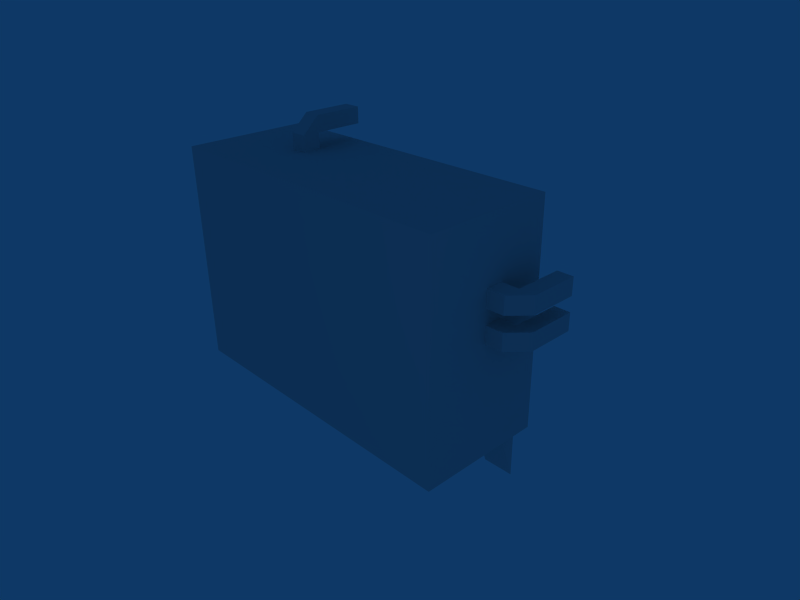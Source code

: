 # Source: airCondOut.blend  (saved by Blender 2.42.0; exported with 4.5.12 LTS)
import bpy
from mathutils import Matrix  # noqa: F401  (used for matrix-valued properties, if any)

bpy.ops.wm.read_factory_settings(use_empty=True)
scene = bpy.context.scene
scene.name = 'Scene'

# ---- collections
col_collection_1 = bpy.data.collections.new('Collection 1'); scene.collection.children.link(col_collection_1)

# ---- materials (node trees are filled in below, after node groups)
mat_material = bpy.data.materials.new('Material')
mat_material.alpha_threshold = 0.0
mat_material.roughness = 0.5
mat_material.line_color = (0.0, 0.0, 0.0, 1.0)

# ---- material node trees

# ---- world
world_world = bpy.data.worlds.new('World'); scene.world = world_world
world_world.color = (0.05656, 0.2208, 0.4)
world_world.use_sun_shadow = False
world_world.sun_shadow_jitter_overblur = 0.0
world_world.cycles.sampling_method = 'MANUAL'
world_world.cycles.sample_map_resolution = 256

# ---- cameras
cam_camera = bpy.data.cameras.new('Camera')
cam_camera.passepartout_alpha = 0.2
cam_camera.clip_end = 100.0
cam_camera.lens = 35.0
cam_camera.ortho_scale = 7.314
cam_camera.show_passepartout = False
cam_camera.show_safe_areas = True
cam_camera.dof.focus_distance = 0.0
cam_camera.dof.aperture_fstop = 128.0

# ---- lights
light_spot = bpy.data.lights.new('Spot', 'POINT')
light_spot.transmission_factor = 0.0
light_spot.cutoff_distance = 30.0
light_spot.energy = 100.0
light_spot.shadow_buffer_clip_start = 1.001
light_spot.shadow_soft_size = 1.0
light_spot.shadow_maximum_resolution = 0.006
light_spot.use_absolute_resolution = True
light_spot.cycles.use_multiple_importance_sampling = False

# ---- meshes
me_cube_001 = bpy.data.meshes.new('Cube.001')
me_cube_001.from_pydata([(-1.518, 8.498, -6.01), (-2.058, 8.498, -6.01), (-2.058, 7.958, -6.01), (-1.518, 7.958, -6.01), (-1.518, 8.498, -6.55), (-2.058, 8.498, -6.55), (-2.058, 7.958, -6.55), (-1.518, 7.958, -6.55), (-1.518, 8.998, -6.55), (-1.518, 8.998, -6.01), (-1.018, 8.998, -6.01), (-1.018, 8.998, -6.55), (-1.018, 8.498, -6.55), (-1.018, 8.498, -6.01), (-0.5182, 8.498, -6.01), (-0.5182, 8.498, -6.55), (-0.5182, 8.998, -6.55), (-0.5182, 8.998, -6.01), (-0.009974, 8.998, -6.01), (-0.009974, 8.998, -6.55), (-0.009974, 8.498, -6.55), (-0.009974, 8.498, -6.01), (-1.518, 4.52, 1.54), (-2.058, 4.52, 1.54), (-2.058, 4.52, 1.0), (-1.518, 4.52, 1.0), (-1.518, 5.06, 1.54), (-2.058, 5.06, 1.54), (-2.058, 5.06, 1.0), (-1.518, 5.06, 1.0), (-1.518, 5.06, 2.04), (-1.518, 4.52, 2.04), (-1.018, 4.52, 2.04), (-1.018, 5.06, 2.04), (-1.018, 5.06, 1.54), (-1.018, 4.52, 1.54), (-0.5182, 4.52, 1.54), (-0.5182, 5.06, 1.54), (-0.5182, 5.06, 2.04), (-0.5182, 4.52, 2.04), (-0.009974, 4.52, 2.04), (-0.009974, 5.06, 2.04), (-0.009974, 5.06, 1.54), (-0.009974, 4.52, 1.54), (-1.518, 5.52, 1.54), (-2.058, 5.52, 1.54), (-2.058, 5.52, 1.0), (-1.518, 5.52, 1.0), (-1.518, 6.06, 1.54), (-2.058, 6.06, 1.54), (-2.058, 6.06, 1.0), (-1.518, 6.06, 1.0), (-1.518, 6.06, 2.04), (-1.518, 5.52, 2.04), (-1.018, 5.52, 2.04), (-1.018, 6.06, 2.04), (-1.018, 6.06, 1.54), (-1.018, 5.52, 1.54), (-0.5182, 5.52, 1.54), (-0.5182, 6.06, 1.54), (-0.5182, 6.06, 2.04), (-0.5182, 5.52, 2.04), (-0.009974, 5.52, 2.04), (-0.009974, 6.06, 2.04), (-0.009974, 6.06, 1.54), (-0.009974, 5.52, 1.54), (3.632e-07, 1.0, -8.5), (3.632e-07, -1.0, -8.5), (-0.5, 0.5, -8.5), (8.4e-07, 1.0, -7.5), (-3.521e-07, -1.0, -7.5), (-0.5, 0.5, -7.5), (-4.0, 1.0, -7.5), (-4.0, 1.0, -8.5), (0.0, 1.0, -0.5), (0.0, -1.0, -0.5), (-0.5, 0.5, -0.5), (4.768e-07, 1.0, 0.5), (-7.153e-07, -1.0, 0.5), (-0.5, 0.5, 0.5), (-4.0, 1.0, 0.5), (-4.0, 1.0, -0.5), (-0.009655, 0.9988, 1.0), (-4.01, 0.9988, 1.0), (-4.01, 0.9988, -9.0), (-0.009652, 0.9988, -9.0), (-0.009657, 7.999, 1.0), (-4.01, 7.999, 1.0), (-4.01, 7.999, -9.0), (-0.009654, 7.999, -9.0)], [], [(0, 1, 2, 3), (4, 7, 6, 5), (1, 5, 6, 2), (2, 6, 7, 3), (4, 0, 3, 7), (9, 0, 13, 10), (8, 9, 10, 11), (4, 8, 11, 12), (0, 4, 12, 13), (13, 12, 15, 14), (12, 11, 16, 15), (11, 10, 17, 16), (10, 13, 14, 17), (17, 14, 21, 18), (16, 17, 18, 19), (15, 16, 19, 20), (14, 15, 20, 21), (21, 20, 19, 18), (1, 9, 8, 5), (4, 5, 8), (0, 9, 1), (22, 23, 24, 25), (26, 29, 28, 27), (23, 27, 28, 24), (24, 28, 29, 25), (26, 22, 25, 29), (31, 22, 35, 32), (30, 31, 32, 33), (26, 30, 33, 34), (22, 26, 34, 35), (35, 34, 37, 36), (34, 33, 38, 37), (33, 32, 39, 38), (32, 35, 36, 39), (39, 36, 43, 40), (38, 39, 40, 41), (37, 38, 41, 42), (36, 37, 42, 43), (43, 42, 41, 40), (23, 31, 30, 27), (26, 27, 30), (22, 31, 23), (44, 45, 46, 47), (48, 51, 50, 49), (45, 49, 50, 46), (46, 50, 51, 47), (48, 44, 47, 51), (53, 44, 57, 54), (52, 53, 54, 55), (48, 52, 55, 56), (44, 48, 56, 57), (57, 56, 59, 58), (56, 55, 60, 59), (55, 54, 61, 60), (54, 57, 58, 61), (61, 58, 65, 62), (60, 61, 62, 63), (59, 60, 63, 64), (58, 59, 64, 65), (65, 64, 63, 62), (45, 53, 52, 49), (48, 49, 52), (44, 53, 45), (66, 67, 68), (69, 71, 70), (66, 69, 70, 67), (67, 70, 71, 68), (69, 66, 73, 72), (68, 71, 72, 73), (71, 69, 72), (66, 68, 73), (74, 75, 76), (77, 79, 78), (74, 77, 78, 75), (75, 78, 79, 76), (77, 74, 81, 80), (76, 79, 80, 81), (79, 77, 80), (74, 76, 81), (82, 83, 84, 85), (86, 89, 88, 87), (82, 86, 87, 83), (83, 87, 88, 84), (84, 88, 89, 85), (86, 82, 85, 89)])
_uv = me_cube_001.uv_layers.new(name='UVMap')
_uv.uv.foreach_set('vector', [0.05601, 0.9282, 0.06483, 0.9485, 0.04873, 0.9576, 0.04376, 0.9437, 0.08347, 0.9712, 0.07218, 0.9853, 0.05887, 0.9731, 0.07072, 0.9632, 0.06483, 0.9485, 0.07072, 0.9632, 0.05887, 0.9731, 0.04873, 0.9576, 0.04873, 0.9576, 0.03114, 0.9597, 0.02908, 0.9421, 0.04376, 0.9437, 0.03426, 0.9243, 0.05601, 0.9282, 0.04376, 0.9437, 0.02908, 0.9421, 0.07559, 0.9221, 0.05601, 0.9282, 0.0547, 0.9073, 0.07227, 0.9053, 0.08745, 0.9581, 0.08704, 0.9438, 0.1016, 0.9449, 0.09996, 0.9598, 0.08347, 0.9712, 0.08745, 0.9581, 0.09996, 0.9598, 0.0981, 0.9737, 0.05601, 0.9282, 0.03426, 0.9243, 0.03555, 0.9074, 0.0547, 0.9073, 0.0547, 0.9073, 0.03555, 0.9074, 0.03515, 0.8903, 0.05365, 0.8895, 0.0981, 0.9737, 0.09996, 0.9598, 0.1126, 0.9613, 0.1126, 0.9746, 0.09996, 0.9598, 0.1016, 0.9449, 0.1158, 0.9473, 0.1126, 0.9613, 0.07227, 0.9053, 0.0547, 0.9073, 0.05365, 0.8895, 0.07073, 0.8883, 0.07073, 0.8883, 0.05365, 0.8895, 0.05265, 0.8721, 0.0696, 0.8711, 0.1126, 0.9613, 0.1158, 0.9473, 0.1291, 0.9529, 0.1225, 0.9623, 0.1126, 0.9746, 0.1126, 0.9613, 0.1225, 0.9623, 0.1267, 0.9722, 0.05365, 0.8895, 0.03515, 0.8903, 0.03433, 0.8731, 0.05265, 0.8721, 0.1388, 0.9632, 0.1267, 0.9722, 0.1225, 0.9623, 0.1291, 0.9529, 0.06483, 0.9485, 0.08704, 0.9438, 0.08745, 0.9581, 0.07072, 0.9632, 0.08347, 0.9712, 0.07072, 0.9632, 0.08745, 0.9581, 0.05601, 0.9282, 0.07559, 0.9221, 0.06483, 0.9485, 0.7949, 0.8952, 0.7758, 0.9001, 0.7701, 0.8847, 0.783, 0.8823, 0.6337, 0.9034, 0.6237, 0.9206, 0.6071, 0.9097, 0.6179, 0.8965, 0.6082, 0.8828, 0.6179, 0.8965, 0.6071, 0.9097, 0.5935, 0.8957, 0.7701, 0.8847, 0.7707, 0.869, 0.7865, 0.8696, 0.783, 0.8823, 0.8013, 0.8767, 0.7949, 0.8952, 0.783, 0.8823, 0.7865, 0.8696, 0.7975, 0.9133, 0.7949, 0.8952, 0.8134, 0.897, 0.8127, 0.9127, 0.6357, 0.8881, 0.631, 0.8711, 0.6489, 0.869, 0.6503, 0.887, 0.6337, 0.9034, 0.6357, 0.8881, 0.6503, 0.887, 0.6511, 0.9034, 0.7949, 0.8952, 0.8013, 0.8767, 0.816, 0.8802, 0.8134, 0.897, 0.8134, 0.897, 0.816, 0.8802, 0.8311, 0.8822, 0.8292, 0.8986, 0.6511, 0.9034, 0.6503, 0.887, 0.6652, 0.8859, 0.6683, 0.9013, 0.6503, 0.887, 0.6489, 0.869, 0.6663, 0.8691, 0.6652, 0.8859, 0.8127, 0.9127, 0.8134, 0.897, 0.8292, 0.8986, 0.8278, 0.9138, 0.8278, 0.9138, 0.8292, 0.8986, 0.8446, 0.9001, 0.8431, 0.9152, 0.6652, 0.8859, 0.6663, 0.8691, 0.6828, 0.8737, 0.6762, 0.8851, 0.6683, 0.9013, 0.6652, 0.8859, 0.6762, 0.8851, 0.6839, 0.8947, 0.8292, 0.8986, 0.8311, 0.8822, 0.8463, 0.8839, 0.8446, 0.9001, 0.6938, 0.8828, 0.6839, 0.8947, 0.6762, 0.8851, 0.6828, 0.8737, 0.6082, 0.8828, 0.631, 0.8711, 0.6357, 0.8881, 0.6179, 0.8965, 0.6337, 0.9034, 0.6179, 0.8965, 0.6357, 0.8881, 0.7949, 0.8952, 0.7975, 0.9133, 0.7758, 0.9001, 0.7186, 0.8952, 0.6996, 0.9001, 0.6938, 0.8847, 0.7067, 0.8823, 0.5334, 0.9034, 0.5234, 0.9206, 0.5068, 0.9097, 0.5176, 0.8965, 0.5079, 0.8828, 0.5176, 0.8965, 0.5068, 0.9097, 0.4932, 0.8957, 0.6938, 0.8847, 0.6945, 0.869, 0.7102, 0.8696, 0.7067, 0.8823, 0.7251, 0.8767, 0.7186, 0.8952, 0.7067, 0.8823, 0.7102, 0.8696, 0.7212, 0.9133, 0.7186, 0.8952, 0.7371, 0.897, 0.7365, 0.9127, 0.5354, 0.8881, 0.5307, 0.8711, 0.5486, 0.869, 0.55, 0.887, 0.5334, 0.9034, 0.5354, 0.8881, 0.55, 0.887, 0.5508, 0.9034, 0.7186, 0.8952, 0.7251, 0.8767, 0.7398, 0.8802, 0.7371, 0.897, 0.7371, 0.897, 0.7398, 0.8802, 0.7548, 0.8822, 0.7529, 0.8986, 0.5508, 0.9034, 0.55, 0.887, 0.5649, 0.8859, 0.568, 0.9013, 0.55, 0.887, 0.5486, 0.869, 0.566, 0.8691, 0.5649, 0.8859, 0.7365, 0.9127, 0.7371, 0.897, 0.7529, 0.8986, 0.7516, 0.9138, 0.7516, 0.9138, 0.7529, 0.8986, 0.7683, 0.9001, 0.7669, 0.9152, 0.5649, 0.8859, 0.566, 0.8691, 0.5825, 0.8737, 0.5759, 0.8851, 0.568, 0.9013, 0.5649, 0.8859, 0.5759, 0.8851, 0.5836, 0.8947, 0.7529, 0.8986, 0.7548, 0.8822, 0.7701, 0.8839, 0.7683, 0.9001, 0.5935, 0.8828, 0.5836, 0.8947, 0.5759, 0.8851, 0.5825, 0.8737, 0.5079, 0.8828, 0.5307, 0.8711, 0.5354, 0.8881, 0.5176, 0.8965, 0.5334, 0.9034, 0.5176, 0.8965, 0.5354, 0.8881, 0.7186, 0.8952, 0.7212, 0.9133, 0.6996, 0.9001, 0.7122, 0.5281, 0.7741, 0.5284, 0.7276, 0.5437, 0.7123, 0.4971, 0.7279, 0.4817, 0.7743, 0.4974, 0.7122, 0.5281, 0.7123, 0.4971, 0.7743, 0.4974, 0.7741, 0.5284, 0.7741, 0.5284, 0.7743, 0.4974, 0.8232, 0.4976, 0.8231, 0.5286, 0.7123, 0.4971, 0.7122, 0.5281, 0.5883, 0.5276, 0.5884, 0.4966, 0.4788, 0.5271, 0.4789, 0.4962, 0.5884, 0.4966, 0.5883, 0.5276, 0.6969, 0.4816, 0.7123, 0.4971, 0.5884, 0.4966, 0.7122, 0.5281, 0.6966, 0.5435, 0.5883, 0.5276, 0.7119, 0.6038, 0.7739, 0.6038, 0.7274, 0.6193, 0.7119, 0.5728, 0.7274, 0.5573, 0.7739, 0.5728, 0.7119, 0.6038, 0.7119, 0.5728, 0.7739, 0.5728, 0.7739, 0.6038, 0.7739, 0.6038, 0.7739, 0.5728, 0.8228, 0.5728, 0.8228, 0.6038, 0.7119, 0.5728, 0.7119, 0.6038, 0.588, 0.6038, 0.588, 0.5728, 0.4785, 0.6038, 0.4785, 0.5728, 0.588, 0.5728, 0.588, 0.6038, 0.6964, 0.5573, 0.7119, 0.5728, 0.588, 0.5728, 0.7119, 0.6038, 0.6964, 0.6193, 0.588, 0.6038, 0.4616, 0.5078, 0.4618, 0.6317, 0.1521, 0.6323, 0.1518, 0.5084, 0.4625, 0.9724, 0.1528, 0.973, 0.1525, 0.8491, 0.4623, 0.8485, 0.5857, 0.6314, 0.5862, 0.8482, 0.4623, 0.8485, 0.4618, 0.6317, 0.4618, 0.6317, 0.4623, 0.8485, 0.1525, 0.8491, 0.1521, 0.6323, 0.1521, 0.6323, 0.1525, 0.8491, 0.02865, 0.8494, 0.02819, 0.6326, 0.5862, 0.8482, 0.5857, 0.6314, 0.8955, 0.6307, 0.8959, 0.8476])
_ca = me_cube_001.color_attributes.new('Col', 'BYTE_COLOR', 'CORNER')
_ca.data.foreach_set('color', [1.0, 1.0, 1.0, 1.0, 1.0, 1.0, 1.0, 1.0, 1.0, 1.0, 1.0, 1.0, 1.0, 1.0, 1.0, 1.0, 1.0, 1.0, 1.0, 1.0, 1.0, 1.0, 1.0, 1.0, 1.0, 1.0, 1.0, 1.0, 1.0, 1.0, 1.0, 1.0, 1.0, 1.0, 1.0, 1.0, 1.0, 1.0, 1.0, 1.0, 1.0, 1.0, 1.0, 1.0, 1.0, 1.0, 1.0, 1.0, 1.0, 1.0, 1.0, 1.0, 1.0, 1.0, 1.0, 1.0, 1.0, 1.0, 1.0, 1.0, 1.0, 1.0, 1.0, 1.0, 1.0, 1.0, 1.0, 1.0, 1.0, 1.0, 1.0, 1.0, 1.0, 1.0, 1.0, 1.0, 1.0, 1.0, 1.0, 1.0, 1.0, 1.0, 1.0, 1.0, 1.0, 1.0, 1.0, 1.0, 1.0, 1.0, 1.0, 1.0, 1.0, 1.0, 1.0, 1.0, 1.0, 1.0, 1.0, 1.0, 1.0, 1.0, 1.0, 1.0, 1.0, 1.0, 1.0, 1.0, 1.0, 1.0, 1.0, 1.0, 1.0, 1.0, 1.0, 1.0, 1.0, 1.0, 1.0, 1.0, 1.0, 1.0, 1.0, 1.0, 1.0, 1.0, 1.0, 1.0, 1.0, 1.0, 1.0, 1.0, 1.0, 1.0, 1.0, 1.0, 1.0, 1.0, 1.0, 1.0, 1.0, 1.0, 1.0, 1.0, 1.0, 1.0, 1.0, 1.0, 1.0, 1.0, 1.0, 1.0, 1.0, 1.0, 1.0, 1.0, 1.0, 1.0, 1.0, 1.0, 1.0, 1.0, 1.0, 1.0, 1.0, 1.0, 1.0, 1.0, 1.0, 1.0, 1.0, 1.0, 1.0, 1.0, 1.0, 1.0, 1.0, 1.0, 1.0, 1.0, 1.0, 1.0, 1.0, 1.0, 1.0, 1.0, 1.0, 1.0, 1.0, 1.0, 1.0, 1.0, 1.0, 1.0, 1.0, 1.0, 1.0, 1.0, 1.0, 1.0, 1.0, 1.0, 1.0, 1.0, 1.0, 1.0, 1.0, 1.0, 1.0, 1.0, 1.0, 1.0, 1.0, 1.0, 1.0, 1.0, 1.0, 1.0, 1.0, 1.0, 1.0, 1.0, 1.0, 1.0, 1.0, 1.0, 1.0, 1.0, 1.0, 1.0, 1.0, 1.0, 1.0, 1.0, 1.0, 1.0, 1.0, 1.0, 1.0, 1.0, 1.0, 1.0, 1.0, 1.0, 1.0, 1.0, 1.0, 1.0, 1.0, 1.0, 1.0, 1.0, 1.0, 1.0, 1.0, 1.0, 1.0, 1.0, 1.0, 1.0, 1.0, 1.0, 1.0, 1.0, 1.0, 1.0, 1.0, 1.0, 1.0, 1.0, 1.0, 1.0, 1.0, 1.0, 1.0, 1.0, 1.0, 1.0, 1.0, 1.0, 1.0, 1.0, 1.0, 1.0, 1.0, 1.0, 1.0, 1.0, 1.0, 1.0, 1.0, 1.0, 1.0, 1.0, 1.0, 1.0, 1.0, 1.0, 1.0, 1.0, 1.0, 1.0, 1.0, 1.0, 1.0, 1.0, 1.0, 1.0, 1.0, 1.0, 1.0, 1.0, 1.0, 1.0, 1.0, 1.0, 1.0, 1.0, 1.0, 1.0, 1.0, 1.0, 1.0, 1.0, 1.0, 1.0, 1.0, 1.0, 1.0, 1.0, 1.0, 1.0, 1.0, 1.0, 1.0, 1.0, 1.0, 1.0, 1.0, 1.0, 1.0, 1.0, 1.0, 1.0, 1.0, 1.0, 1.0, 1.0, 1.0, 1.0, 1.0, 1.0, 1.0, 1.0, 1.0, 1.0, 1.0, 1.0, 1.0, 1.0, 1.0, 1.0, 1.0, 1.0, 1.0, 1.0, 1.0, 1.0, 1.0, 1.0, 1.0, 1.0, 1.0, 1.0, 1.0, 1.0, 1.0, 1.0, 1.0, 1.0, 1.0, 1.0, 1.0, 1.0, 1.0, 1.0, 1.0, 1.0, 1.0, 1.0, 1.0, 1.0, 1.0, 1.0, 1.0, 1.0, 1.0, 1.0, 1.0, 1.0, 1.0, 1.0, 1.0, 1.0, 1.0, 1.0, 1.0, 1.0, 1.0, 1.0, 1.0, 1.0, 1.0, 1.0, 1.0, 1.0, 1.0, 1.0, 1.0, 1.0, 1.0, 1.0, 1.0, 1.0, 1.0, 1.0, 1.0, 1.0, 1.0, 1.0, 1.0, 1.0, 1.0, 1.0, 1.0, 1.0, 1.0, 1.0, 1.0, 1.0, 1.0, 1.0, 1.0, 1.0, 1.0, 1.0, 1.0, 1.0, 1.0, 1.0, 1.0, 1.0, 1.0, 1.0, 1.0, 1.0, 1.0, 1.0, 1.0, 1.0, 1.0, 1.0, 1.0, 1.0, 1.0, 1.0, 1.0, 1.0, 1.0, 1.0, 1.0, 1.0, 1.0, 1.0, 1.0, 1.0, 1.0, 1.0, 1.0, 1.0, 1.0, 1.0, 1.0, 1.0, 1.0, 1.0, 1.0, 1.0, 1.0, 1.0, 1.0, 1.0, 1.0, 1.0, 1.0, 1.0, 1.0, 1.0, 1.0, 1.0, 1.0, 1.0, 1.0, 1.0, 1.0, 1.0, 1.0, 1.0, 1.0, 1.0, 1.0, 1.0, 1.0, 1.0, 1.0, 1.0, 1.0, 1.0, 1.0, 1.0, 1.0, 1.0, 1.0, 1.0, 1.0, 1.0, 1.0, 1.0, 1.0, 1.0, 1.0, 1.0, 1.0, 1.0, 1.0, 1.0, 1.0, 1.0, 1.0, 1.0, 1.0, 1.0, 1.0, 1.0, 1.0, 1.0, 1.0, 1.0, 1.0, 1.0, 1.0, 1.0, 1.0, 1.0, 1.0, 1.0, 1.0, 1.0, 1.0, 1.0, 1.0, 1.0, 1.0, 1.0, 1.0, 1.0, 1.0, 1.0, 1.0, 1.0, 1.0, 1.0, 1.0, 1.0, 1.0, 1.0, 1.0, 1.0, 1.0, 1.0, 1.0, 1.0, 1.0, 1.0, 1.0, 1.0, 1.0, 1.0, 1.0, 1.0, 1.0, 1.0, 1.0, 1.0, 1.0, 1.0, 1.0, 1.0, 1.0, 1.0, 1.0, 1.0, 1.0, 1.0, 1.0, 1.0, 1.0, 1.0, 1.0, 1.0, 1.0, 1.0, 1.0, 1.0, 1.0, 1.0, 1.0, 1.0, 1.0, 1.0, 1.0, 1.0, 1.0, 1.0, 1.0, 1.0, 1.0, 1.0, 1.0, 1.0, 1.0, 1.0, 1.0, 1.0, 1.0, 1.0, 1.0, 1.0, 1.0, 1.0, 1.0, 1.0, 1.0, 1.0, 1.0, 1.0, 1.0, 1.0, 1.0, 1.0, 1.0, 1.0, 1.0, 1.0, 1.0, 1.0, 1.0, 1.0, 1.0, 1.0, 1.0, 1.0, 1.0, 1.0, 1.0, 1.0, 1.0, 1.0, 1.0, 1.0, 1.0, 1.0, 1.0, 1.0, 1.0, 1.0, 1.0, 1.0, 1.0, 1.0, 1.0, 1.0, 1.0, 1.0, 1.0, 1.0, 1.0, 1.0, 1.0, 1.0, 1.0, 1.0, 1.0, 1.0, 1.0, 1.0, 1.0, 1.0, 1.0, 1.0, 1.0, 1.0, 1.0, 1.0, 1.0, 1.0, 1.0, 1.0, 1.0, 1.0, 1.0, 1.0, 1.0, 1.0, 1.0, 1.0, 1.0, 1.0, 1.0, 1.0, 1.0, 1.0, 1.0, 1.0, 1.0, 1.0, 1.0, 1.0, 1.0, 1.0, 1.0, 1.0, 1.0, 1.0, 1.0, 1.0, 1.0, 1.0, 1.0, 1.0, 1.0, 1.0, 1.0, 1.0, 1.0, 1.0, 1.0, 1.0, 1.0, 1.0, 1.0, 1.0, 1.0, 1.0, 1.0, 1.0, 1.0, 1.0, 1.0, 1.0, 1.0, 1.0, 1.0, 1.0, 1.0, 1.0, 1.0, 1.0, 1.0, 1.0, 1.0, 1.0, 1.0, 1.0, 1.0, 1.0, 1.0, 1.0, 1.0, 1.0, 1.0, 1.0, 1.0, 1.0, 1.0, 1.0, 1.0, 1.0, 1.0, 1.0, 1.0, 1.0, 1.0, 1.0, 1.0, 1.0, 1.0, 1.0, 1.0, 1.0, 1.0, 1.0, 1.0, 1.0, 1.0, 1.0, 1.0, 1.0, 1.0, 1.0, 1.0, 1.0, 1.0, 1.0, 1.0, 1.0, 1.0, 1.0, 1.0, 1.0, 1.0, 1.0, 1.0, 1.0, 1.0, 1.0, 1.0, 1.0, 1.0, 1.0, 1.0, 1.0, 1.0, 1.0, 1.0, 1.0, 1.0, 1.0, 1.0, 1.0, 1.0, 1.0, 1.0, 1.0, 1.0, 1.0, 1.0, 1.0, 1.0, 1.0, 1.0, 1.0, 1.0, 1.0, 1.0, 1.0, 1.0, 1.0, 1.0, 1.0, 1.0, 1.0, 1.0, 1.0, 1.0, 1.0, 1.0, 1.0, 1.0, 1.0, 1.0, 1.0, 1.0, 1.0, 1.0, 1.0, 1.0, 1.0, 1.0, 1.0, 1.0, 1.0, 1.0, 1.0, 1.0, 1.0, 1.0, 1.0, 1.0, 1.0, 1.0, 1.0, 1.0, 1.0, 1.0, 1.0, 1.0, 1.0, 1.0, 1.0, 1.0, 1.0, 1.0, 1.0, 1.0, 1.0, 1.0, 1.0, 1.0, 1.0, 1.0, 1.0, 1.0, 1.0, 1.0, 1.0, 1.0, 1.0, 1.0, 1.0, 1.0, 1.0, 1.0, 1.0, 1.0, 1.0, 1.0, 1.0, 1.0, 1.0, 1.0, 1.0, 1.0, 1.0, 1.0, 1.0, 1.0, 1.0, 1.0, 1.0, 1.0, 1.0, 1.0, 1.0, 1.0, 1.0, 1.0, 1.0, 1.0, 1.0, 1.0, 1.0, 1.0, 1.0, 1.0, 1.0, 1.0, 1.0, 1.0, 1.0, 1.0, 1.0, 1.0, 1.0, 1.0, 1.0, 1.0, 1.0, 1.0, 1.0, 1.0, 1.0, 1.0, 1.0, 1.0, 1.0, 1.0, 1.0, 1.0, 1.0, 1.0, 1.0, 1.0, 1.0, 1.0, 1.0, 1.0, 1.0, 1.0, 1.0, 1.0, 1.0, 1.0, 1.0, 1.0, 1.0, 1.0, 1.0, 1.0, 1.0, 1.0, 1.0, 1.0, 1.0, 1.0, 1.0, 1.0, 1.0, 1.0, 1.0, 1.0, 1.0, 1.0, 1.0, 1.0, 1.0, 1.0, 1.0, 1.0, 1.0, 1.0, 1.0, 1.0, 1.0, 1.0, 1.0, 1.0, 1.0, 1.0, 1.0, 1.0, 1.0, 1.0, 1.0, 1.0, 1.0, 1.0, 1.0, 1.0, 1.0, 1.0, 1.0, 1.0, 1.0, 1.0, 1.0, 1.0, 1.0, 1.0, 1.0, 1.0, 1.0, 1.0, 1.0, 1.0, 1.0, 1.0, 1.0, 1.0, 1.0, 1.0, 1.0, 1.0, 1.0, 1.0, 1.0, 1.0, 1.0, 1.0, 1.0, 1.0, 1.0, 1.0, 1.0, 1.0, 1.0, 1.0, 1.0, 1.0, 1.0, 1.0, 1.0, 1.0, 1.0, 1.0, 1.0, 1.0, 1.0, 1.0, 1.0, 1.0, 1.0, 1.0, 1.0, 1.0, 1.0, 1.0, 1.0, 1.0, 1.0, 1.0, 1.0, 1.0, 1.0, 1.0, 1.0, 1.0, 1.0, 1.0, 1.0, 1.0, 1.0, 1.0, 1.0, 1.0, 1.0, 1.0, 1.0, 1.0, 1.0, 1.0, 1.0, 1.0, 1.0, 1.0, 1.0, 1.0, 1.0, 1.0, 1.0, 1.0, 1.0, 1.0, 1.0, 1.0, 1.0, 1.0, 1.0, 1.0, 1.0, 1.0, 1.0, 1.0, 1.0, 1.0, 1.0, 1.0, 1.0, 1.0, 1.0, 1.0, 1.0, 1.0, 1.0, 1.0, 1.0, 1.0, 1.0, 1.0, 1.0, 1.0, 1.0, 1.0, 1.0, 1.0, 1.0, 1.0, 1.0, 1.0, 1.0, 1.0, 1.0, 1.0, 1.0, 1.0, 1.0, 1.0, 1.0, 1.0, 1.0, 1.0, 1.0, 1.0, 1.0, 1.0, 1.0, 1.0, 1.0, 1.0, 1.0, 1.0, 1.0, 1.0, 1.0, 1.0, 1.0, 1.0, 1.0, 1.0, 1.0, 1.0, 1.0, 1.0, 1.0, 1.0, 1.0, 1.0, 1.0, 1.0, 1.0, 1.0, 1.0, 1.0, 1.0, 1.0, 1.0, 1.0, 1.0, 1.0, 1.0, 1.0, 1.0, 1.0, 1.0, 1.0, 1.0, 1.0, 1.0, 1.0, 1.0, 1.0, 1.0, 1.0, 1.0, 1.0, 1.0, 1.0, 1.0, 1.0, 1.0, 1.0, 1.0, 1.0, 1.0, 1.0, 1.0, 1.0, 1.0, 1.0, 1.0, 1.0, 1.0, 1.0, 1.0, 1.0, 1.0, 1.0, 1.0, 1.0, 1.0, 1.0, 1.0, 1.0, 1.0, 1.0, 1.0, 1.0, 1.0, 1.0, 1.0, 1.0, 1.0, 1.0, 1.0, 1.0, 1.0, 1.0, 1.0, 1.0, 1.0, 1.0, 1.0, 1.0, 1.0, 1.0, 1.0, 1.0, 1.0, 1.0, 1.0, 1.0, 1.0, 1.0, 1.0, 1.0, 1.0, 1.0, 1.0, 1.0, 1.0, 1.0, 1.0, 1.0, 1.0])
me_cube_001.materials.append(mat_material)
me_cube_001.use_remesh_preserve_volume = False
me_cube_001.use_remesh_preserve_attributes = False
me_cube_001.use_mirror_vertex_groups = False
me_cube_001.update()

# ---- objects
ob_cube_001 = bpy.data.objects.new('Cube.001', me_cube_001)
ob_lamp = bpy.data.objects.new('Lamp', light_spot)
ob_camera = bpy.data.objects.new('Camera', cam_camera)

# ---- transforms, parenting, visibility, modifiers, constraints
ob_cube_001.location = (8.0, 0.01931, -1.998)
ob_cube_001.rotation_euler = (1.571, -4.266e-17, 1.571)
ob_cube_001.scale = (2.0, 2.0, 2.0)
ob_cube_001.lock_rotations_4d = False
ob_cube_001.empty_display_type = 'ARROWS'
ob_cube_001.color = (0.0, 0.0, 0.0, 1.0)
ob_cube_001.lineart.crease_threshold = 0.0
ob_lamp.location = (20.86, -20.86, 14.38)
ob_lamp.rotation_euler = (0.6503, 0.05522, 1.866)
ob_lamp.lock_rotations_4d = False
ob_lamp.empty_display_type = 'ARROWS'
ob_lamp.color = (0.0, 0.0, 0.0, 0.0)
ob_lamp.lineart.crease_threshold = 0.0
ob_camera.location = (31.75, -30.11, 26.31)
ob_camera.rotation_euler = (1.109, 0.01082, 0.8149)
ob_camera.lock_rotations_4d = False
ob_camera.empty_display_type = 'ARROWS'
ob_camera.color = (0.0, 0.0, 0.0, 0.0)
ob_camera.display_type = 'WIRE'
ob_camera.lineart.crease_threshold = 0.0

# ---- collection membership
col_collection_1.objects.link(ob_cube_001)
col_collection_1.objects.link(ob_lamp)
col_collection_1.objects.link(ob_camera)

# ---- scene / render settings (as saved in the file)
scene.camera = ob_camera
scene.frame_start = 1; scene.frame_end = 250; scene.frame_set(197)
scene.render.engine = 'BLENDER_EEVEE_NEXT'
scene.render.image_settings.file_format = 'JPEG'
scene.render.image_settings.color_mode = 'RGB'
scene.render.image_settings.compression = 90
scene.render.resolution_x = 800
scene.render.resolution_y = 600
scene.render.pixel_aspect_x = 100.0
scene.render.pixel_aspect_y = 100.0
scene.render.fps = 25
scene.render.dither_intensity = 0.0
scene.render.use_compositing = False
scene.render.use_sequencer = False
scene.render.bake_bias = 0.0
scene.render.use_stamp_time = False
scene.render.use_stamp_date = False
scene.render.use_stamp_frame = False
scene.render.use_stamp_camera = False
scene.render.use_stamp_scene = False
scene.render.use_stamp_filename = False
scene.render.use_stamp_render_time = False
scene.render.stamp_font_size = 0
scene.cycles.use_denoising = False
scene.cycles.samples = 10
scene.cycles.sampling_pattern = 'TABULATED_SOBOL'
scene.cycles.light_sampling_threshold = 0.0
scene.cycles.use_adaptive_sampling = False
scene.cycles.use_light_tree = False
scene.cycles.blur_glossy = 0.0
scene.cycles.volume_bounces = 1
scene.cycles.pixel_filter_type = 'GAUSSIAN'
scene.cycles.sample_clamp_indirect = 0.0
scene.view_settings.view_transform = 'Raw'
bpy.context.view_layer.update()
